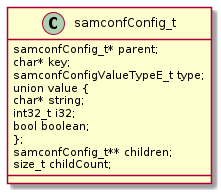

The diagram above was rendered by PlantUML. Its source (embedded in the PNG):
@startuml

class samconfConfig_t {
  samconfConfig_t* parent;
  char* key;
  samconfConfigValueTypeE_t type;
  union value {
    char* string;
    int32_t i32;
    bool boolean;
  };
  samconfConfig_t** children;
  size_t childCount;
}

@enduml